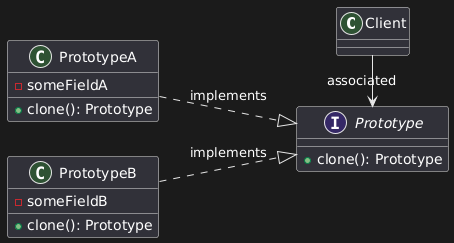

The diagram above was rendered by PlantUML. Its source (embedded in the PNG):
@startuml
left to right direction

class Client

interface Prototype
{
+clone(): Prototype
}

class PrototypeA
{
-someFieldA
+clone(): Prototype
}

class PrototypeB
{
-someFieldB
+clone(): Prototype
}

Client -> Prototype : associated

PrototypeA ..|> Prototype : implements
PrototypeB ..|> Prototype : implements
@enduml